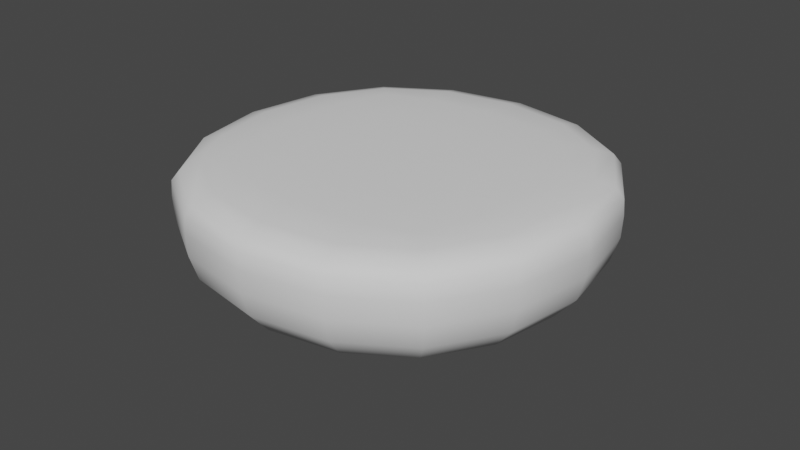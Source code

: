 # Source: FirstBlend.blend  (saved by Blender 3.4.6; exported with 4.5.12 LTS)
import bpy
from mathutils import Matrix  # noqa: F401  (used for matrix-valued properties, if any)

bpy.ops.wm.read_factory_settings(use_empty=True)
scene = bpy.context.scene
scene.name = 'Scene'

# ---- collections
col_collection = bpy.data.collections.new('Collection'); scene.collection.children.link(col_collection)

# ---- world
world_world = bpy.data.worlds.new('World'); scene.world = world_world
world_world.use_nodes = True; world_world.node_tree.nodes.clear()
_N = world_world.node_tree.nodes; _L = world_world.node_tree.links
n0 = _N.new('ShaderNodeOutputWorld'); n0.name = 'World Output'; n0.location = (300, 300)
n1 = _N.new('ShaderNodeBackground'); n1.name = 'Background'; n1.location = (10, 300)
n1.inputs[0].default_value = (0.05088, 0.05088, 0.05088, 1.0)
_L.new(n1.outputs[0], n0.inputs[0])
n0.is_active_output = True
world_world.color = (0.05088, 0.05088, 0.05088)
world_world.use_sun_shadow = False
world_world.sun_shadow_jitter_overblur = 0.0

# ---- meshes
me_cube_002 = bpy.data.meshes.new('Cube.002')
me_cube_002.from_pydata([(-5.0, -5.0, -0.5252), (-5.0, -5.0, 2.956), (-5.0, 5.0, -0.5252), (-5.0, 5.0, 2.956), (5.0, -5.0, -0.5252), (5.0, -5.0, 2.956), (5.0, 5.0, -0.5252), (5.0, 5.0, 2.956), (-5.0, -5.0, 2.553), (-5.0, 5.0, 2.553), (5.0, 5.0, 2.553), (5.0, -5.0, 2.553)], [], [(8, 1, 3, 9), (9, 3, 7, 10), (10, 7, 5, 11), (11, 5, 1, 8), (2, 6, 4, 0), (7, 3, 1, 5), (4, 11, 8, 0), (6, 10, 11, 4), (2, 9, 10, 6), (0, 8, 9, 2)])
me_cube_002.polygons.foreach_set('use_smooth', [True] * 10)
_uv = me_cube_002.uv_layers.new(name='UVMap')
_uv.uv.foreach_set('vector', [0.5903, 0.0, 0.625, 0.0, 0.625, 0.25, 0.5903, 0.25, 0.5903, 0.25, 0.625, 0.25, 0.625, 0.5, 0.5903, 0.5, 0.5903, 0.5, 0.625, 0.5, 0.625, 0.75, 0.5903, 0.75, 0.5903, 0.75, 0.625, 0.75, 0.625, 1.0, 0.5903, 1.0, 0.125, 0.5, 0.375, 0.5, 0.375, 0.75, 0.125, 0.75, 0.625, 0.5, 0.875, 0.5, 0.875, 0.75, 0.625, 0.75, 0.375, 0.75, 0.5903, 0.75, 0.5903, 1.0, 0.375, 1.0, 0.375, 0.5, 0.5903, 0.5, 0.5903, 0.75, 0.375, 0.75, 0.375, 0.25, 0.5903, 0.25, 0.5903, 0.5, 0.375, 0.5, 0.375, 0.0, 0.5903, 0.0, 0.5903, 0.25, 0.375, 0.25])
me_cube_002.update()

# ---- objects
ob_cube = bpy.data.objects.new('Cube', me_cube_002)

# ---- transforms, parenting, visibility, modifiers, constraints
ob_cube.location = (0.0, 0.0, 0.0)
_m = ob_cube.modifiers.new('Subdivision', 'SUBSURF')
_m.levels = 4

# ---- collection membership
col_collection.objects.link(ob_cube)

# ---- scene / render settings (as saved in the file)
scene.frame_start = 1; scene.frame_end = 250; scene.frame_set(1)
scene.render.engine = 'BLENDER_EEVEE_NEXT'
scene.cycles.sampling_pattern = 'TABULATED_SOBOL'
scene.cycles.use_light_tree = False
scene.view_settings.view_transform = 'Filmic'
bpy.context.view_layer.update()

# ---- added for rendering (the .blend has no active camera and no usable light): camera, sun
cam_auto = bpy.data.cameras.new('AutoCamera')
cam_auto.lens = 50.0
cam_auto.sensor_width = 36.0
cam_auto.clip_end = 1000.0
ob_auto_camera = bpy.data.objects.new('AutoCamera', cam_auto)
scene.collection.objects.link(ob_auto_camera)
ob_auto_camera.location = (13.4753, -16.1703, 11.9957)
ob_auto_camera.rotation_euler = (1.09748, -7.21219e-08, 0.694738)
scene.camera = ob_auto_camera
light_auto_sun = bpy.data.lights.new('AutoSun', 'SUN')
light_auto_sun.energy = 3.0
light_auto_sun.angle = 0.0523599
ob_auto_sun = bpy.data.objects.new('AutoSun', light_auto_sun)
scene.collection.objects.link(ob_auto_sun)
ob_auto_sun.rotation_euler = (0.872665, 0.174533, 0.523599)
bpy.context.view_layer.update()
